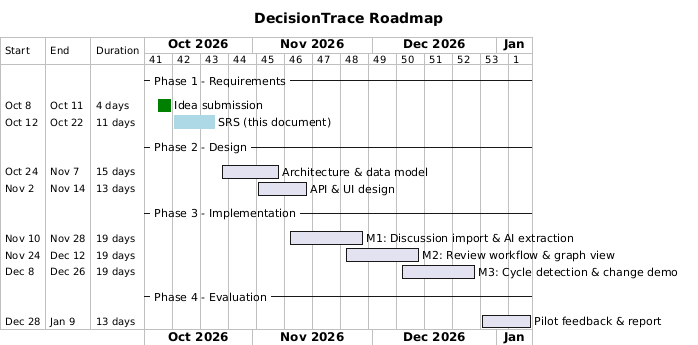

The diagram above was rendered by PlantUML. Its source (embedded in the PNG):
@startgantt
' DecisionTrace — Roadmap (Assignment 1 Part I, Section 4)
title DecisionTrace Roadmap
printscale weekly
Project starts 2026-10-05

-- Phase 1 - Requirements --
[Idea submission] starts 2026-10-08 and lasts 4 days
[Idea submission] is colored in Green
[SRS (this document)] starts 2026-10-12 and lasts 11 days
[SRS (this document)] is colored in LightBlue

-- Phase 2 - Design --
[Architecture & data model] starts 2026-10-24 and lasts 15 days
[API & UI design] starts 2026-11-02 and lasts 13 days

-- Phase 3 - Implementation --
[M1: Discussion import & AI extraction] starts 2026-11-10 and lasts 19 days
[M2: Review workflow & graph view] starts 2026-11-24 and lasts 19 days
[M3: Cycle detection & change demo] starts 2026-12-08 and lasts 19 days

-- Phase 4 - Evaluation --
[Pilot feedback & report] starts 2026-12-28 and lasts 13 days

@endgantt